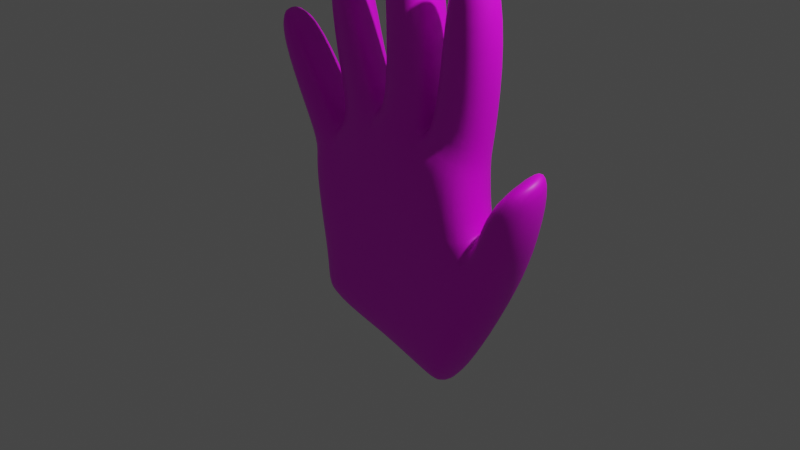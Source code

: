 # Source: hand.blend  (saved by Blender 3.3.6; exported with 4.5.12 LTS)
import bpy
from mathutils import Matrix  # noqa: F401  (used for matrix-valued properties, if any)

bpy.ops.wm.read_factory_settings(use_empty=True)
scene = bpy.context.scene
scene.name = 'Scene'

# ---- collections
col_collection = bpy.data.collections.new('Collection'); scene.collection.children.link(col_collection)

# ---- images (referenced by path relative to the original .blend; pixels are not part of the script)
import os
ASSET_DIR = os.environ.get("B2B_ASSET_DIR", "")  # directory of the original .blend (textures are referenced by path, not embedded)
HERE = os.path.dirname(os.path.abspath(__file__))  # packed textures are extracted next to this script under _unpacked/

def load_image(name, relpath, width, height, colorspace="sRGB"):
    """Load a texture the original file referenced (path relative to the .blend, or extracted next to this script)."""
    p = next((c for c in (os.path.join(HERE, relpath), os.path.join(ASSET_DIR, relpath)) if relpath and os.path.exists(c)), "")
    if p:
        img = bpy.data.images.load(p, check_existing=True)
        img.name = name
    else:  # same state as the original file: an image datablock whose file is absent (Cycles renders it pink)
        img = bpy.data.images.new(name, width, height)
        img.source = "FILE"
        img.filepath = "//" + (relpath or name)
    img.colorspace_settings.name = colorspace
    return img
img_steve_johnson_lejoqsuv89a_unsplash_jpg_001 = load_image('steve-johnson-LeJoQSuV89A-unsplash.jpg.001', 'steve-johnson-LeJoQSuV89A-unsplash.jpg', 1024, 1024, 'sRGB')

# ---- materials (node trees are filled in below, after node groups)
mat_material = bpy.data.materials.new('Material')
mat_material.use_transparent_shadow = False

# ---- material node trees
mat_material.use_nodes = True; mat_material.node_tree.nodes.clear()
_N = mat_material.node_tree.nodes; _L = mat_material.node_tree.links
n0 = _N.new('ShaderNodeBsdfPrincipled'); n0.name = 'Principled BSDF'; n0.location = (10, 300)
n0.distribution = 'GGX'
n0.subsurface_method = 'RANDOM_WALK_SKIN'
n0.inputs[3].default_value = 1.45
n0.inputs[27].default_value = (0.0, 0.0, 0.0, 1.0)
n0.inputs[28].default_value = 1.0
n1 = _N.new('ShaderNodeOutputMaterial'); n1.name = 'Material Output'; n1.location = (300, 300)
n2 = _N.new('ShaderNodeTexImage'); n2.name = 'Image Texture'; n2.location = (-280, 260)
n2.image = img_steve_johnson_lejoqsuv89a_unsplash_jpg_001
_L.new(n0.outputs[0], n1.inputs[0])
_L.new(n2.outputs[0], n0.inputs[0])
n1.is_active_output = True

# ---- world
world_world = bpy.data.worlds.new('World'); scene.world = world_world
world_world.use_nodes = True; world_world.node_tree.nodes.clear()
_N = world_world.node_tree.nodes; _L = world_world.node_tree.links
n0 = _N.new('ShaderNodeOutputWorld'); n0.name = 'World Output'; n0.location = (300, 300)
n1 = _N.new('ShaderNodeBackground'); n1.name = 'Background'; n1.location = (10, 300)
n1.inputs[0].default_value = (0.05088, 0.05088, 0.05088, 1.0)
_L.new(n1.outputs[0], n0.inputs[0])
n0.is_active_output = True
world_world.color = (0.05088, 0.05088, 0.05088)
world_world.use_sun_shadow = False
world_world.sun_shadow_jitter_overblur = 0.0

# ---- cameras
cam_camera = bpy.data.cameras.new('Camera')
cam_camera.clip_end = 100.0
cam_camera.ortho_scale = 7.314

# ---- lights
light_light = bpy.data.lights.new('Light', 'POINT')
light_light.transmission_factor = 0.0
light_light.energy = 1000.0
light_light.shadow_soft_size = 0.1
light_light.shadow_maximum_resolution = 0.006
light_light.use_absolute_resolution = True

# ---- meshes
me_cube = bpy.data.meshes.new('Cube')
me_cube.from_pydata([(0.981, 0.3535, 0.8056), (0.9063, 0.3178, -0.962), (0.981, -0.2967, 0.8056), (0.9063, -0.3188, -0.962), (-1.007, 0.3272, 0.3999), (-0.8527, 0.3115, -0.7123), (-1.007, -0.3232, 0.3999), (-0.8591, -0.3064, -0.7384), (0.01444, 0.3183, -0.7813), (-0.09096, -0.3635, 1.118), (0.01413, -0.3187, -0.7826), (-0.09096, 0.2951, 1.118), (-0.4358, 0.3183, -0.695), (-0.6574, -0.3125, 0.7931), (-0.4422, -0.3263, -0.7211), (-0.6574, 0.3459, 0.7931), (0.4691, -0.3183, -0.8746), (0.4702, 0.3115, 1.059), (0.4691, 0.3183, -0.8746), (0.4702, -0.3471, 1.059), (1.041, 0.318, 0.06668), (-0.979, -0.3261, -0.02317), (1.155, -0.3235, -0.05424), (-0.9787, 0.3266, -0.02192), (-0.002924, 0.339, 0.01105), (-0.002924, -0.3421, 0.01105), (-0.5042, 0.3414, 0.0007486), (-0.5045, -0.3401, -0.0005043), (0.5053, -0.3419, 0.004972), (0.5053, 0.3392, 0.004972), (1.035, 0.3058, -0.995), (1.035, -0.3041, -0.995), (1.303, 0.4369, -0.1939), (1.415, -0.1946, -0.313), (-0.8957, 0.275, -1.014), (-0.8961, -0.3244, -1.015), (-0.3809, 0.2948, -1.166), (0.322, -0.3039, -1.336), (0.6507, -0.3039, -1.429), (0.6507, 0.304, -1.429), (0.322, 0.304, -1.336), (-0.02298, 0.3036, -1.24), (-0.3812, -0.3135, -1.167), (-0.02298, -0.3043, -1.24), (0.7439, -0.2994, -1.439), (0.7439, 0.2995, -1.439), (1.313, 0.2612, 0.649), (1.385, -0.3703, 0.5177), (1.55, 0.3787, 0.4167), (1.662, -0.2544, 0.2955), (1.574, 0.2291, 1.074), (1.659, -0.2466, 0.9542), (1.681, 0.2969, 0.9876), (1.766, -0.1789, 0.8675), (0.9982, 0.3079, 0.9861), (1.004, -0.177, 0.9782), (0.5824, 0.2671, 1.195), (0.5886, -0.241, 1.182), (0.4565, -0.2567, 1.251), (0.005605, -0.2864, 1.293), (-0.01824, 0.251, 1.306), (0.4321, 0.2656, 1.251), (-0.6615, 0.2926, 0.9632), (-0.2122, 0.2479, 1.232), (-0.2407, -0.2403, 1.196), (-0.6959, -0.1338, 0.9559), (-0.7888, -0.2658, 0.8553), (-1.099, -0.1808, 0.501), (-1.069, 0.285, 0.5241), (-0.7888, 0.2995, 0.8553), (1.112, 0.3151, 1.721), (1.116, -0.2091, 1.712), (0.7052, 0.2747, 1.926), (0.7089, -0.2722, 1.912), (1.149, 0.1949, 2.707), (1.149, -0.2495, 2.675), (0.847, 0.09471, 2.869), (0.8552, -0.3032, 2.816), (0.5161, -0.2913, 1.956), (0.07179, -0.3206, 1.998), (0.06514, 0.244, 2.011), (0.5088, 0.2585, 1.957), (0.4591, -0.3573, 2.9), (0.09634, -0.3837, 2.933), (0.1121, 0.1316, 2.974), (0.4744, 0.1459, 2.931), (-0.7469, 0.2456, 1.558), (-0.3625, 0.207, 1.788), (-0.3702, -0.2806, 1.756), (-0.7595, -0.189, 1.551), (-0.7888, 0.1871, 2.488), (-0.5073, 0.1495, 2.655), (-0.4828, -0.3392, 2.609), (-0.7674, -0.2631, 2.462), (-1.055, -0.2581, 1.311), (-1.315, -0.2271, 1.022), (-1.299, 0.237, 1.042), (-1.038, 0.2455, 1.373), (-1.34, -0.3131, 1.923), (-1.525, -0.279, 1.718), (-1.529, 0.121, 1.754), (-1.328, 0.04797, 1.989), (-0.9663, 0.003856, -0.8798), (1.088, 0.0341, 0.7844), (-1.129, 0.002025, 0.3335), (-0.1291, 0.02875, 1.192), (-0.7444, 0.02176, 0.813), (0.5063, -0.02043, 1.118), (1.209, 0.01943, -0.01384), (-1.104, 0.0009513, -0.1098), (1.128, 0.001634, -1.174), (1.486, 0.1698, -0.3702), (-0.998, -0.0271, -1.194), (0.6894, 0.0006891, -1.67), (-0.03698, 0.0002619, -1.463), (-0.4238, -0.009811, -1.383), (0.3352, 0.0006891, -1.569), (0.8, 0.0006891, -1.663), (1.251, -0.1521, 0.6369), (1.757, 0.1053, 0.2971), (1.722, 0.01282, 1.033), (1.841, 0.08863, 0.9372), (1.103, 0.11, 0.9976), (0.6074, 0.03349, 1.241), (-0.03743, -0.006734, 1.348), (0.501, 0.02867, 1.298), (-0.2327, 0.02428, 1.283), (-0.776, 0.1515, 0.9966), (-1.216, 0.1096, 0.4875), (-0.8595, 0.01976, 0.8681), (1.226, 0.06857, 1.801), (0.7393, -0.006878, 2.04), (1.246, -0.06147, 2.881), (0.9179, -0.1217, 3.039), (0.03509, -0.04875, 2.12), (0.5661, -0.0137, 2.071), (0.08008, -0.1726, 3.166), (0.487, -0.1429, 3.129), (-0.3719, -0.06145, 1.879), (-0.8375, 0.04804, 1.634), (-0.5226, -0.1935, 2.824), (-0.8399, -0.1085, 2.66), (-1.452, 0.0275, 1.056), (-1.141, -0.00953, 1.402), (-1.675, -0.1101, 1.841), (-1.468, -0.1485, 2.07)], [], [(104, 6, 67, 128), (27, 13, 6, 21), (109, 104, 4, 23), (3, 16, 37, 38), (108, 103, 2, 22), (29, 17, 0, 20), (26, 15, 11, 24), (5, 12, 36, 34), (28, 19, 9, 25), (9, 19, 58, 59), (16, 10, 43, 37), (23, 4, 15, 26), (25, 9, 13, 27), (106, 13, 65, 127), (19, 2, 55, 57), (22, 2, 19, 28), (24, 11, 17, 29), (10, 14, 42, 43), (8, 24, 29, 18), (3, 22, 28, 16), (10, 25, 27, 14), (5, 23, 26, 12), (16, 28, 25, 10), (12, 26, 24, 8), (18, 29, 20, 1), (22, 3, 31, 33), (102, 109, 23, 5), (14, 27, 21, 7), (110, 111, 33, 31), (1, 20, 32, 30), (110, 31, 44, 117), (22, 33, 49, 47), (116, 113, 38, 37), (115, 114, 43, 42), (112, 115, 42, 35), (114, 116, 37, 43), (113, 39, 45, 117), (14, 7, 35, 42), (1, 30, 45, 39), (8, 18, 40, 41), (31, 3, 38, 44), (18, 1, 39, 40), (12, 8, 41, 36), (102, 5, 34, 112), (47, 49, 53, 51), (111, 32, 48, 119), (108, 22, 47, 118), (32, 20, 46, 48), (120, 51, 53, 121), (118, 47, 51, 120), (48, 46, 50, 52), (119, 48, 52, 121), (57, 55, 71, 73), (103, 0, 54, 122), (0, 17, 56, 54), (107, 19, 57, 123), (124, 59, 79, 134), (17, 11, 60, 61), (107, 17, 61, 125), (105, 9, 59, 124), (65, 64, 88, 89), (13, 9, 64, 65), (105, 11, 63, 126), (11, 15, 62, 63), (129, 69, 97, 143), (106, 15, 69, 129), (15, 4, 68, 69), (6, 13, 66, 67), (73, 71, 75, 77), (122, 54, 70, 130), (123, 57, 73, 131), (54, 56, 72, 70), (132, 133, 77, 75), (130, 70, 74, 132), (131, 73, 77, 133), (70, 72, 76, 74), (135, 81, 85, 137), (61, 60, 80, 81), (59, 58, 78, 79), (125, 61, 81, 135), (137, 136, 83, 82), (134, 79, 83, 136), (81, 80, 84, 85), (79, 78, 82, 83), (87, 86, 90, 91), (63, 62, 86, 87), (127, 65, 89, 139), (126, 63, 87, 138), (140, 141, 93, 92), (139, 89, 93, 141), (138, 87, 91, 140), (89, 88, 92, 93), (97, 96, 100, 101), (128, 67, 95, 142), (69, 68, 96, 97), (67, 66, 94, 95), (145, 144, 99, 98), (95, 94, 98, 99), (143, 97, 101, 145), (142, 95, 99, 144), (96, 142, 144, 100), (94, 143, 145, 98), (101, 100, 144, 145), (68, 128, 142, 96), (88, 138, 140, 92), (86, 139, 141, 90), (91, 90, 141, 140), (64, 126, 138, 88), (62, 127, 139, 86), (80, 134, 136, 84), (85, 84, 136, 137), (58, 125, 135, 78), (78, 135, 137, 82), (72, 131, 133, 76), (71, 130, 132, 75), (74, 76, 133, 132), (56, 123, 131, 72), (55, 122, 130, 71), (13, 106, 129, 66), (66, 129, 143, 94), (9, 105, 126, 64), (11, 105, 124, 60), (19, 107, 125, 58), (60, 124, 134, 80), (17, 107, 123, 56), (2, 103, 122, 55), (49, 119, 121, 53), (46, 118, 120, 50), (50, 120, 121, 52), (20, 108, 118, 46), (33, 111, 119, 49), (7, 102, 112, 35), (38, 113, 117, 44), (41, 40, 116, 114), (34, 36, 115, 112), (36, 41, 114, 115), (40, 39, 113, 116), (30, 110, 117, 45), (30, 32, 111, 110), (7, 21, 109, 102), (15, 106, 127, 62), (20, 0, 103, 108), (21, 6, 104, 109), (4, 104, 128, 68)])
me_cube.polygons.foreach_set('use_smooth', [True] * 144)
_uv = me_cube.uv_layers.new(name='UVMap')
_uv.uv.foreach_set('vector', [0.4368, 0.2588, 0.4618, 0.2819, 0.4437, 0.2893, 0.4192, 0.2654, 0.523, 0.2624, 0.4746, 0.346, 0.4618, 0.2819, 0.4822, 0.2339, 0.8864, 0.2087, 0.8991, 0.2373, 0.8842, 0.2547, 0.8723, 0.228, 0.6828, 0.2296, 0.6445, 0.2152, 0.6534, 0.1555, 0.6852, 0.1671, 0.7643, 0.3233, 0.7926, 0.3591, 0.7834, 0.3742, 0.7522, 0.3382, 0.8018, 0.2835, 0.8311, 0.3441, 0.8047, 0.3471, 0.7789, 0.3116, 0.8497, 0.2455, 0.8765, 0.2904, 0.8581, 0.3293, 0.8259, 0.2641, 0.8488, 0.1858, 0.8282, 0.2013, 0.8137, 0.1712, 0.8426, 0.1661, 0.6131, 0.3184, 0.5666, 0.4487, 0.5071, 0.4176, 0.567, 0.2917, 0.5071, 0.4176, 0.5666, 0.4487, 0.5616, 0.4902, 0.4948, 0.4534, 0.6445, 0.2152, 0.6018, 0.1999, 0.619, 0.1453, 0.6534, 0.1555, 0.8723, 0.228, 0.8842, 0.2547, 0.8765, 0.2904, 0.8497, 0.2455, 0.567, 0.2917, 0.5071, 0.4176, 0.4746, 0.346, 0.523, 0.2624, 0.4463, 0.3425, 0.4746, 0.346, 0.4564, 0.3659, 0.4296, 0.3534, 0.78, 0.3939, 0.7834, 0.3742, 0.7913, 0.3765, 0.7849, 0.3958, 0.674, 0.3418, 0.6262, 0.4424, 0.5666, 0.4487, 0.6131, 0.3184, 0.8259, 0.2641, 0.8581, 0.3293, 0.8311, 0.3441, 0.8018, 0.2835, 0.6018, 0.1999, 0.5591, 0.1805, 0.5845, 0.1326, 0.619, 0.1453, 0.803, 0.2113, 0.8259, 0.2641, 0.8018, 0.2835, 0.7767, 0.2221, 0.6828, 0.2296, 0.674, 0.3418, 0.6131, 0.3184, 0.6445, 0.2152, 0.6018, 0.1999, 0.567, 0.2917, 0.523, 0.2624, 0.5591, 0.1805, 0.8488, 0.1858, 0.8723, 0.228, 0.8497, 0.2455, 0.8282, 0.2013, 0.6445, 0.2152, 0.6131, 0.3184, 0.567, 0.2917, 0.6018, 0.1999, 0.8282, 0.2013, 0.8497, 0.2455, 0.8259, 0.2641, 0.803, 0.2113, 0.7767, 0.2221, 0.8018, 0.2835, 0.7789, 0.3116, 0.7505, 0.2339, 0.674, 0.3418, 0.6828, 0.2296, 0.6927, 0.2338, 0.7068, 0.3179, 0.8587, 0.1602, 0.8864, 0.2087, 0.8723, 0.228, 0.8488, 0.1858, 0.5591, 0.1805, 0.523, 0.2624, 0.4822, 0.2339, 0.5219, 0.1535, 0.7187, 0.2237, 0.7319, 0.3061, 0.7068, 0.3179, 0.6927, 0.2338, 0.7505, 0.2339, 0.7789, 0.3116, 0.7552, 0.3068, 0.7419, 0.2364, 0.7187, 0.2237, 0.6927, 0.2338, 0.6952, 0.1744, 0.7271, 0.1647, 0.6884, 0.3424, 0.7068, 0.3179, 0.7207, 0.3696, 0.7052, 0.3896, 0.7611, 0.1522, 0.7364, 0.16, 0.7374, 0.123, 0.7617, 0.1172, 0.8106, 0.1422, 0.7863, 0.1465, 0.7862, 0.1133, 0.8101, 0.1115, 0.8463, 0.1396, 0.8106, 0.1422, 0.8101, 0.1115, 0.8432, 0.1103, 0.7863, 0.1465, 0.7611, 0.1522, 0.7617, 0.1172, 0.7862, 0.1133, 0.7364, 0.16, 0.7508, 0.1885, 0.7467, 0.1901, 0.7271, 0.1647, 0.5591, 0.1805, 0.5219, 0.1535, 0.5336, 0.1195, 0.5845, 0.1326, 0.7505, 0.2339, 0.7419, 0.2364, 0.7467, 0.1901, 0.7508, 0.1885, 0.803, 0.2113, 0.7767, 0.2221, 0.7712, 0.1825, 0.7927, 0.1771, 0.6927, 0.2338, 0.6828, 0.2296, 0.6852, 0.1671, 0.6952, 0.1744, 0.7767, 0.2221, 0.7505, 0.2339, 0.7508, 0.1885, 0.7712, 0.1825, 0.8282, 0.2013, 0.803, 0.2113, 0.7927, 0.1771, 0.8137, 0.1712, 0.8587, 0.1602, 0.8488, 0.1858, 0.8426, 0.1661, 0.8463, 0.1396, 0.7052, 0.3896, 0.7207, 0.3696, 0.7343, 0.4122, 0.7278, 0.4226, 0.7319, 0.3061, 0.7552, 0.3068, 0.7622, 0.359, 0.7412, 0.3627, 0.6689, 0.3588, 0.6884, 0.3424, 0.7052, 0.3896, 0.6941, 0.408, 0.7552, 0.3068, 0.7789, 0.3116, 0.7827, 0.3681, 0.7622, 0.359, 0.7474, 0.4261, 0.7278, 0.4226, 0.7343, 0.4122, 0.753, 0.412, 0.6941, 0.408, 0.7052, 0.3896, 0.7278, 0.4226, 0.7253, 0.4474, 0.7622, 0.359, 0.7827, 0.3681, 0.7757, 0.4114, 0.7684, 0.4046, 0.7412, 0.3627, 0.7622, 0.359, 0.7684, 0.4046, 0.753, 0.412, 0.7849, 0.3958, 0.7913, 0.3765, 0.8081, 0.4001, 0.8024, 0.4157, 0.7926, 0.3591, 0.8047, 0.3471, 0.8092, 0.3571, 0.8014, 0.366, 0.8047, 0.3471, 0.8311, 0.3441, 0.8291, 0.3546, 0.8092, 0.3571, 0.7802, 0.4016, 0.78, 0.3939, 0.7849, 0.3958, 0.7818, 0.4058, 0.449, 0.4382, 0.4948, 0.4534, 0.4442, 0.6026, 0.3908, 0.5967, 0.8311, 0.3441, 0.8581, 0.3293, 0.8606, 0.3434, 0.8371, 0.3559, 0.8203, 0.3608, 0.8311, 0.3441, 0.8371, 0.3559, 0.8272, 0.368, 0.4529, 0.4053, 0.5071, 0.4176, 0.4948, 0.4534, 0.449, 0.4382, 0.4564, 0.3659, 0.4894, 0.4232, 0.4531, 0.4788, 0.4285, 0.434, 0.4746, 0.346, 0.5071, 0.4176, 0.4894, 0.4232, 0.4564, 0.3659, 0.8567, 0.3455, 0.8581, 0.3293, 0.8661, 0.3349, 0.8616, 0.3499, 0.8581, 0.3293, 0.8765, 0.2904, 0.8813, 0.3015, 0.8661, 0.3349, 0.8792, 0.3127, 0.8838, 0.2933, 0.9087, 0.3178, 0.9055, 0.3363, 0.8748, 0.3085, 0.8765, 0.2904, 0.8838, 0.2933, 0.8792, 0.3127, 0.8765, 0.2904, 0.8842, 0.2547, 0.8907, 0.2617, 0.8838, 0.2933, 0.4618, 0.2819, 0.4746, 0.346, 0.4616, 0.3504, 0.4437, 0.2893, 0.8024, 0.4157, 0.8081, 0.4001, 0.8242, 0.4263, 0.8208, 0.4349, 0.8014, 0.366, 0.8092, 0.3571, 0.8214, 0.3879, 0.8165, 0.3961, 0.7818, 0.4058, 0.7849, 0.3958, 0.8024, 0.4157, 0.8003, 0.4266, 0.8092, 0.3571, 0.8291, 0.3546, 0.8351, 0.3878, 0.8214, 0.3879, 0.8315, 0.4296, 0.8251, 0.442, 0.8208, 0.4349, 0.8242, 0.4263, 0.8165, 0.3961, 0.8214, 0.3879, 0.8324, 0.4188, 0.8315, 0.4296, 0.8003, 0.4266, 0.8024, 0.4157, 0.8208, 0.4349, 0.8251, 0.442, 0.8214, 0.3879, 0.8351, 0.3878, 0.8403, 0.4204, 0.8324, 0.4188, 0.8432, 0.4178, 0.8524, 0.4015, 0.8765, 0.4605, 0.8701, 0.4835, 0.8371, 0.3559, 0.8606, 0.3434, 0.8739, 0.3907, 0.8524, 0.4015, 0.4948, 0.4534, 0.5616, 0.4902, 0.517, 0.64, 0.4442, 0.6026, 0.8272, 0.368, 0.8371, 0.3559, 0.8524, 0.4015, 0.8432, 0.4178, 0.4224, 0.9162, 0.3511, 0.8844, 0.3732, 0.8133, 0.4367, 0.8416, 0.3908, 0.5967, 0.4442, 0.6026, 0.3732, 0.8133, 0.3159, 0.8417, 0.8524, 0.4015, 0.8739, 0.3907, 0.8944, 0.4519, 0.8765, 0.4605, 0.4442, 0.6026, 0.517, 0.64, 0.4367, 0.8416, 0.3732, 0.8133, 0.8884, 0.3652, 0.9005, 0.3371, 0.9272, 0.3934, 0.9187, 0.4138, 0.8661, 0.3349, 0.8813, 0.3015, 0.9005, 0.3371, 0.8884, 0.3652, 0.4296, 0.3534, 0.4564, 0.3659, 0.4285, 0.434, 0.4048, 0.4268, 0.8616, 0.3499, 0.8661, 0.3349, 0.8884, 0.3652, 0.8818, 0.3833, 0.391, 0.5879, 0.3712, 0.5518, 0.391, 0.534, 0.4088, 0.5664, 0.4048, 0.4268, 0.4285, 0.434, 0.391, 0.534, 0.3682, 0.5444, 0.8818, 0.3833, 0.8884, 0.3652, 0.9187, 0.4138, 0.9116, 0.4393, 0.4285, 0.434, 0.4531, 0.4788, 0.4088, 0.5664, 0.391, 0.534, 0.9087, 0.3178, 0.9136, 0.2893, 0.9409, 0.3279, 0.9368, 0.3496, 0.4192, 0.2654, 0.4437, 0.2893, 0.407, 0.3453, 0.3828, 0.3275, 0.8838, 0.2933, 0.8907, 0.2617, 0.9136, 0.2893, 0.9087, 0.3178, 0.4437, 0.2893, 0.4616, 0.3504, 0.4199, 0.3926, 0.407, 0.3453, 0.3481, 0.4583, 0.3394, 0.4215, 0.3628, 0.4156, 0.3706, 0.4485, 0.407, 0.3453, 0.4199, 0.3926, 0.3706, 0.4485, 0.3628, 0.4156, 0.9055, 0.3363, 0.9087, 0.3178, 0.9368, 0.3496, 0.9381, 0.3676, 0.3828, 0.3275, 0.407, 0.3453, 0.3628, 0.4156, 0.3387, 0.4131, 0.9136, 0.2893, 0.9261, 0.2818, 0.9559, 0.3247, 0.9409, 0.3279, 0.4199, 0.3926, 0.4272, 0.4262, 0.3696, 0.48, 0.3706, 0.4485, 0.9368, 0.3496, 0.9409, 0.3279, 0.9552, 0.3344, 0.9496, 0.3551, 0.8907, 0.2617, 0.9013, 0.252, 0.9261, 0.2818, 0.9136, 0.2893, 0.4531, 0.4788, 0.4641, 0.5052, 0.4104, 0.5983, 0.4088, 0.5664, 0.9005, 0.3371, 0.9127, 0.3345, 0.9457, 0.3942, 0.9272, 0.3934, 0.9187, 0.4138, 0.9272, 0.3934, 0.9409, 0.4098, 0.9328, 0.4335, 0.4894, 0.4232, 0.4998, 0.4516, 0.4641, 0.5052, 0.4531, 0.4788, 0.8813, 0.3015, 0.891, 0.2983, 0.9127, 0.3345, 0.9005, 0.3371, 0.8739, 0.3907, 0.8901, 0.3912, 0.9126, 0.4581, 0.8944, 0.4519, 0.8765, 0.4605, 0.8944, 0.4519, 0.9039, 0.4735, 0.8837, 0.4828, 0.5616, 0.4902, 0.6036, 0.5239, 0.5554, 0.689, 0.517, 0.64, 0.517, 0.64, 0.5554, 0.689, 0.4569, 0.9132, 0.4367, 0.8416, 0.8351, 0.3878, 0.8438, 0.3912, 0.8431, 0.4289, 0.8403, 0.4204, 0.8081, 0.4001, 0.8165, 0.3961, 0.8315, 0.4296, 0.8242, 0.4263, 0.8324, 0.4188, 0.8403, 0.4204, 0.8431, 0.4289, 0.8315, 0.4296, 0.8291, 0.3546, 0.8376, 0.3568, 0.8438, 0.3912, 0.8351, 0.3878, 0.7913, 0.3765, 0.8014, 0.366, 0.8165, 0.3961, 0.8081, 0.4001, 0.4746, 0.346, 0.4787, 0.3764, 0.4717, 0.3837, 0.4616, 0.3504, 0.4616, 0.3504, 0.4717, 0.3837, 0.4272, 0.4262, 0.4199, 0.3926, 0.5071, 0.4176, 0.5047, 0.446, 0.4998, 0.4516, 0.4894, 0.4232, 0.8581, 0.3293, 0.8714, 0.3306, 0.8745, 0.3414, 0.8606, 0.3434, 0.5666, 0.4487, 0.606, 0.4859, 0.6036, 0.5239, 0.5616, 0.4902, 0.8606, 0.3434, 0.8745, 0.3414, 0.8901, 0.3912, 0.8739, 0.3907, 0.8311, 0.3441, 0.8405, 0.3516, 0.8376, 0.3568, 0.8291, 0.3546, 0.7834, 0.3742, 0.7926, 0.3591, 0.8014, 0.366, 0.7913, 0.3765, 0.7207, 0.3696, 0.7412, 0.3627, 0.753, 0.412, 0.7343, 0.4122, 0.7827, 0.3681, 0.8103, 0.3698, 0.792, 0.4209, 0.7757, 0.4114, 0.7757, 0.4114, 0.76, 0.4247, 0.753, 0.412, 0.7684, 0.4046, 0.7789, 0.3116, 0.8023, 0.3111, 0.8103, 0.3698, 0.7827, 0.3681, 0.7068, 0.3179, 0.7319, 0.3061, 0.7412, 0.3627, 0.7207, 0.3696, 0.5219, 0.1535, 0.4994, 0.1164, 0.5144, 0.08175, 0.5336, 0.1195, 0.7374, 0.123, 0.7364, 0.16, 0.7271, 0.1647, 0.7299, 0.1242, 0.7927, 0.1771, 0.7712, 0.1825, 0.7611, 0.1522, 0.7863, 0.1465, 0.8426, 0.1661, 0.8137, 0.1712, 0.8106, 0.1422, 0.8463, 0.1396, 0.8137, 0.1712, 0.7927, 0.1771, 0.7863, 0.1465, 0.8106, 0.1422, 0.7712, 0.1825, 0.7508, 0.1885, 0.7364, 0.16, 0.7611, 0.1522, 0.7419, 0.2364, 0.7187, 0.2237, 0.7271, 0.1647, 0.7467, 0.1901, 0.7419, 0.2364, 0.7552, 0.3068, 0.7319, 0.3061, 0.7187, 0.2237, 0.5219, 0.1535, 0.4822, 0.2339, 0.4568, 0.2016, 0.4994, 0.1164, 0.8765, 0.2904, 0.8928, 0.2829, 0.891, 0.2983, 0.8813, 0.3015, 0.7789, 0.3116, 0.8047, 0.3471, 0.7926, 0.3591, 0.7643, 0.3233, 0.4822, 0.2339, 0.4618, 0.2819, 0.4347, 0.2522, 0.4568, 0.2016, 0.8842, 0.2547, 0.8991, 0.2373, 0.9013, 0.252, 0.8907, 0.2617])
me_cube.materials.append(mat_material)
me_cube.use_mirror_vertex_groups = False
me_cube.update()

# ---- objects
ob_cube = bpy.data.objects.new('Cube', me_cube)
ob_light = bpy.data.objects.new('Light', light_light)
ob_camera = bpy.data.objects.new('Camera', cam_camera)

# ---- transforms, parenting, visibility, modifiers, constraints
ob_cube.location = (0.0, 0.0, 0.0)
ob_cube.lock_rotations_4d = False
ob_cube.empty_display_type = 'ARROWS'
ob_cube.lineart.crease_threshold = 0.0
_m = ob_cube.modifiers.new('Subdivision', 'SUBSURF')
ob_light.location = (4.076, 1.005, 5.904)
ob_light.rotation_euler = (0.6503, 0.05522, 1.866)
ob_light.lock_rotations_4d = False
ob_light.empty_display_type = 'ARROWS'
ob_light.color = (0.0, 0.0, 0.0, 0.0)
ob_light.lineart.crease_threshold = 0.0
ob_camera.location = (7.359, -6.926, 4.958)
ob_camera.rotation_euler = (1.109, 0.0, 0.8149)
ob_camera.lock_rotations_4d = False
ob_camera.empty_display_type = 'ARROWS'
ob_camera.color = (0.0, 0.0, 0.0, 0.0)
ob_camera.display_type = 'WIRE'
ob_camera.lineart.crease_threshold = 0.0

# ---- collection membership
col_collection.objects.link(ob_cube)
col_collection.objects.link(ob_light)
col_collection.objects.link(ob_camera)

# ---- scene / render settings (as saved in the file)
scene.camera = ob_camera
scene.frame_start = 1; scene.frame_end = 250; scene.frame_set(64)
scene.render.engine = 'BLENDER_EEVEE_NEXT'
scene.cycles.sampling_pattern = 'TABULATED_SOBOL'
scene.cycles.use_light_tree = False
scene.view_settings.view_transform = 'Filmic'
bpy.context.view_layer.update()
